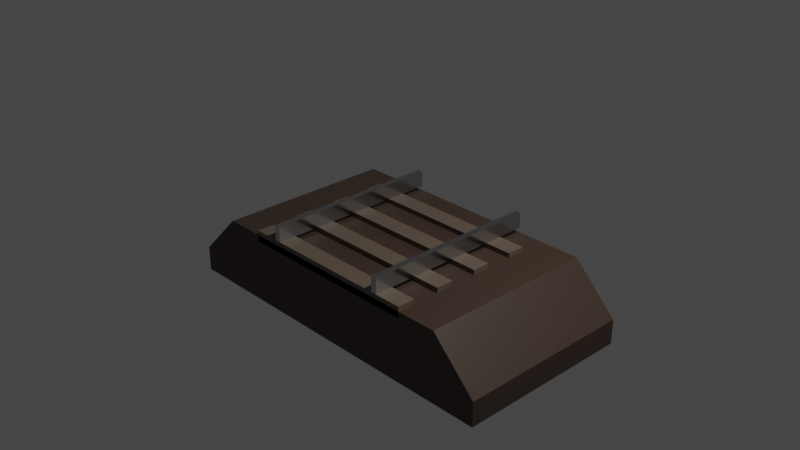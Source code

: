 # Source: ballast.blend  (saved by Blender 3.4.6; exported with 4.5.12 LTS)
import bpy
from mathutils import Matrix  # noqa: F401  (used for matrix-valued properties, if any)

bpy.ops.wm.read_factory_settings(use_empty=True)
scene = bpy.context.scene
scene.name = 'Scene'

# ---- collections
col_collection = bpy.data.collections.new('Collection'); scene.collection.children.link(col_collection)

# ---- materials (node trees are filled in below, after node groups)
mat_material = bpy.data.materials.new('Material')
mat_material.alpha_threshold = 0.0
mat_material.use_transparent_shadow = False
mat_material.roughness = 0.5
mat_material.line_color = (0.0, 0.0, 0.0, 1.0)
mat_rail = bpy.data.materials.new('Rail')
mat_rail.use_transparent_shadow = False
mat_makuragi = bpy.data.materials.new('Makuragi')
mat_makuragi.alpha_threshold = 0.0
mat_makuragi.use_transparent_shadow = False
mat_makuragi.roughness = 0.5
mat_makuragi.line_color = (0.0, 0.0, 0.0, 1.0)

# ---- material node trees
mat_material.use_nodes = True; mat_material.node_tree.nodes.clear()
_N = mat_material.node_tree.nodes; _L = mat_material.node_tree.links
n0 = _N.new('ShaderNodeOutputMaterial'); n0.name = 'Material Output'; n0.location = (300, 300)
n1 = _N.new('ShaderNodeBsdfPrincipled'); n1.name = 'Principled BSDF'; n1.location = (10, 300)
n1.distribution = 'GGX'
n1.subsurface_method = 'RANDOM_WALK_SKIN'
n1.inputs[0].default_value = (0.06072, 0.03851, 0.02641, 1.0)
n1.inputs[3].default_value = 1.45
n1.inputs[27].default_value = (0.0, 0.0, 0.0, 1.0)
n1.inputs[28].default_value = 1.0
_L.new(n1.outputs[0], n0.inputs[0])
n0.is_active_output = True
mat_rail.use_nodes = True; mat_rail.node_tree.nodes.clear()
_N = mat_rail.node_tree.nodes; _L = mat_rail.node_tree.links
n0 = _N.new('ShaderNodeBsdfPrincipled'); n0.name = 'プリンシプルBSDF'; n0.location = (10, 300)
n0.distribution = 'GGX'
n0.subsurface_method = 'RANDOM_WALK_SKIN'
n0.inputs[0].default_value = (0.56, 0.57, 0.58, 1.0)
n0.inputs[1].default_value = 1.0
n0.inputs[2].default_value = 0.2
n0.inputs[3].default_value = 1.45
n0.inputs[27].default_value = (0.0, 0.0, 0.0, 1.0)
n0.inputs[28].default_value = 1.0
n1 = _N.new('ShaderNodeOutputMaterial'); n1.name = 'マテリアル出力'; n1.location = (300, 300)
_L.new(n0.outputs[0], n1.inputs[0])
n1.is_active_output = True
mat_makuragi.use_nodes = True; mat_makuragi.node_tree.nodes.clear()
_N = mat_makuragi.node_tree.nodes; _L = mat_makuragi.node_tree.links
n0 = _N.new('ShaderNodeOutputMaterial'); n0.name = 'Material Output'; n0.location = (300, 300)
n1 = _N.new('ShaderNodeBsdfPrincipled'); n1.name = 'Principled BSDF'; n1.location = (10, 300)
n1.distribution = 'GGX'
n1.subsurface_method = 'RANDOM_WALK_SKIN'
n1.inputs[0].default_value = (0.1451, 0.1096, 0.08084, 1.0)
n1.inputs[3].default_value = 1.45
n1.inputs[27].default_value = (0.0, 0.0, 0.0, 1.0)
n1.inputs[28].default_value = 1.0
_L.new(n1.outputs[0], n0.inputs[0])
n0.is_active_output = True

# ---- world
world_world = bpy.data.worlds.new('World'); scene.world = world_world
world_world.use_nodes = True; world_world.node_tree.nodes.clear()
_N = world_world.node_tree.nodes; _L = world_world.node_tree.links
n0 = _N.new('ShaderNodeOutputWorld'); n0.name = 'World Output'; n0.location = (300, 300)
n1 = _N.new('ShaderNodeBackground'); n1.name = 'Background'; n1.location = (10, 300)
n1.inputs[0].default_value = (0.05088, 0.05088, 0.05088, 1.0)
_L.new(n1.outputs[0], n0.inputs[0])
n0.is_active_output = True
world_world.color = (0.05088, 0.05088, 0.05088)
world_world.use_sun_shadow = False
world_world.sun_shadow_jitter_overblur = 0.0

# ---- cameras
cam_camera = bpy.data.cameras.new('Camera')
cam_camera.clip_end = 100.0
cam_camera.ortho_scale = 7.314

# ---- lights
light_light = bpy.data.lights.new('Light', 'POINT')
light_light.transmission_factor = 0.0
light_light.energy = 1000.0
light_light.shadow_soft_size = 0.1
light_light.shadow_maximum_resolution = 0.006
light_light.use_absolute_resolution = True

# ---- meshes
me_cube = bpy.data.meshes.new('Cube')
me_cube.from_pydata([(1.0, 1.0, -0.225), (1.0, 1.0, -1.0), (1.0, -1.0, -0.225), (1.0, -1.0, -1.0), (-1.0, 1.0, -0.225), (-1.0, 1.0, -1.0), (-1.0, -1.0, -0.225), (-1.0, -1.0, -1.0), (-1.333, 1.0, -1.0), (-1.333, -1.0, -1.0), (-1.333, -1.0, -0.725), (-1.333, 1.0, -0.725), (1.333, 1.0, -0.725), (1.333, 1.0, -1.0), (1.333, -1.0, -0.725), (1.333, -1.0, -1.0)], [], [(0, 4, 6, 2), (3, 2, 6, 7), (5, 7, 9, 8), (5, 1, 3, 7), (2, 3, 15, 14), (5, 4, 0, 1), (9, 10, 11, 8), (6, 4, 11, 10), (4, 5, 8, 11), (7, 6, 10, 9), (13, 12, 14, 15), (1, 0, 12, 13), (3, 1, 13, 15), (0, 2, 14, 12)])
_uv = me_cube.uv_layers.new(name='UVMap')
_uv.uv.foreach_set('vector', [0.625, 0.5, 0.875, 0.5, 0.875, 0.75, 0.625, 0.75, 0.375, 0.75, 0.625, 0.75, 0.625, 1.0, 0.375, 1.0, 0.125, 0.5, 0.125, 0.75, 0.125, 0.75, 0.125, 0.5, 0.125, 0.5, 0.375, 0.5, 0.375, 0.75, 0.125, 0.75, 0.625, 0.75, 0.375, 0.75, 0.375, 0.75, 0.625, 0.75, 0.375, 0.25, 0.625, 0.25, 0.625, 0.5, 0.375, 0.5, 0.375, 0.0, 0.625, 0.0, 0.625, 0.25, 0.375, 0.25, 0.875, 0.75, 0.875, 0.5, 0.875, 0.5, 0.875, 0.75, 0.625, 0.25, 0.375, 0.25, 0.375, 0.25, 0.625, 0.25, 0.375, 1.0, 0.625, 1.0, 0.625, 1.0, 0.375, 1.0, 0.375, 0.5, 0.625, 0.5, 0.625, 0.75, 0.375, 0.75, 0.375, 0.5, 0.625, 0.5, 0.625, 0.5, 0.375, 0.5, 0.375, 0.75, 0.375, 0.5, 0.375, 0.5, 0.375, 0.75, 0.625, 0.5, 0.625, 0.75, 0.625, 0.75, 0.625, 0.5])
me_cube.materials.append(mat_material)
me_cube.use_mirror_vertex_groups = False
me_cube.update()
me_x = bpy.data.meshes.new('立方体')
me_x.from_pydata([(-0.0325, -1.0, -0.174), (-0.0325, -1.0, 0.0), (-0.0325, 1.0, -0.174), (-0.0325, 1.0, 0.0), (0.0325, -1.0, -0.174), (0.0325, -1.0, 0.0), (0.0325, 1.0, -0.174), (0.0325, 1.0, 0.0)], [], [(0, 1, 3, 2), (2, 3, 7, 6), (6, 7, 5, 4), (4, 5, 1, 0), (2, 6, 4, 0), (7, 3, 1, 5)])
_uv = me_x.uv_layers.new(name='UVマップ')
_uv.uv.foreach_set('vector', [0.375, 0.0, 0.625, 0.0, 0.625, 0.25, 0.375, 0.25, 0.375, 0.25, 0.625, 0.25, 0.625, 0.5, 0.375, 0.5, 0.375, 0.5, 0.625, 0.5, 0.625, 0.75, 0.375, 0.75, 0.375, 0.75, 0.625, 0.75, 0.625, 1.0, 0.375, 1.0, 0.125, 0.5, 0.375, 0.5, 0.375, 0.75, 0.125, 0.75, 0.625, 0.5, 0.875, 0.5, 0.875, 0.75, 0.625, 0.75])
me_x.materials.append(mat_rail)
me_x.update()
me_cube_003 = bpy.data.meshes.new('Cube.003')
me_cube_003.from_pydata([(1.05, 0.1, 0.063), (1.05, 0.1, -0.063), (1.05, -0.1, 0.063), (1.05, -0.1, -0.063), (-1.05, 0.1, 0.063), (-1.05, 0.1, -0.063), (-1.05, -0.1, 0.063), (-1.05, -0.1, -0.063)], [], [(0, 4, 6, 2), (3, 2, 6, 7), (7, 6, 4, 5), (5, 1, 3, 7), (1, 0, 2, 3), (5, 4, 0, 1)])
_uv = me_cube_003.uv_layers.new(name='UVMap')
_uv.uv.foreach_set('vector', [0.625, 0.5, 0.875, 0.5, 0.875, 0.75, 0.625, 0.75, 0.375, 0.75, 0.625, 0.75, 0.625, 1.0, 0.375, 1.0, 0.375, 0.0, 0.625, 0.0, 0.625, 0.25, 0.375, 0.25, 0.125, 0.5, 0.375, 0.5, 0.375, 0.75, 0.125, 0.75, 0.375, 0.5, 0.625, 0.5, 0.625, 0.75, 0.375, 0.75, 0.375, 0.25, 0.625, 0.25, 0.625, 0.5, 0.375, 0.5])
me_cube_003.materials.append(mat_makuragi)
me_cube_003.use_mirror_vertex_groups = False
me_cube_003.update()

# ---- objects
ob_cube = bpy.data.objects.new('Cube', me_cube)
ob_light = bpy.data.objects.new('Light', light_light)
ob_camera = bpy.data.objects.new('Camera', cam_camera)
ob_x = bpy.data.objects.new('立方体', me_x)
ob_cube_003 = bpy.data.objects.new('Cube.003', me_cube_003)

# ---- transforms, parenting, visibility, modifiers, constraints
ob_cube.location = (0.0, 0.0, 0.0)
ob_cube.scale = (1.5, 1.0, 1.0)
ob_cube.lock_rotations_4d = False
ob_cube.empty_display_type = 'ARROWS'
ob_cube.lineart.crease_threshold = 0.0
ob_light.location = (4.076, 1.005, 5.904)
ob_light.rotation_euler = (0.6503, 0.05522, 1.866)
ob_light.lock_rotations_4d = False
ob_light.empty_display_type = 'ARROWS'
ob_light.color = (0.0, 0.0, 0.0, 0.0)
ob_light.lineart.crease_threshold = 0.0
ob_camera.location = (7.359, -6.926, 4.958)
ob_camera.rotation_euler = (1.109, 0.0, 0.8149)
ob_camera.lock_rotations_4d = False
ob_camera.empty_display_type = 'ARROWS'
ob_camera.color = (0.0, 0.0, 0.0, 0.0)
ob_camera.display_type = 'WIRE'
ob_camera.lineart.crease_threshold = 0.0
ob_x.location = (0.7175, 0.0, 0.0)
_m = ob_x.modifiers.new('配列', 'ARRAY')
_m.use_constant_offset = True
_m.constant_offset_displace = (-1.435, 0.0, 0.0)
_m.use_relative_offset = False
ob_cube_003.location = (0.0, -0.9, -0.237)
ob_cube_003.lock_rotations_4d = False
ob_cube_003.empty_display_type = 'ARROWS'
ob_cube_003.lineart.crease_threshold = 0.0
_m = ob_cube_003.modifiers.new('配列', 'ARRAY')
_m.count = 4
_m.relative_offset_displace = (0.0, 2.5, 0.0)

# ---- collection membership
col_collection.objects.link(ob_cube)
col_collection.objects.link(ob_light)
col_collection.objects.link(ob_camera)
col_collection.objects.link(ob_x)
col_collection.objects.link(ob_cube_003)

# ---- scene / render settings (as saved in the file)
scene.camera = ob_camera
scene.frame_start = 1; scene.frame_end = 250; scene.frame_set(1)
scene.render.engine = 'BLENDER_EEVEE_NEXT'
scene.cycles.sampling_pattern = 'TABULATED_SOBOL'
scene.cycles.use_light_tree = False
scene.view_settings.view_transform = 'Filmic'
bpy.context.view_layer.update()

